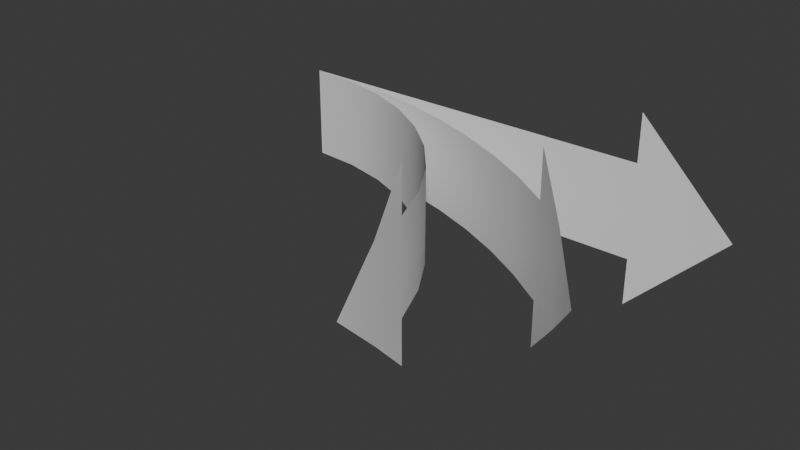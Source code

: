 # Source: arrows.blend  (saved by Blender 4.5.88; exported with 4.5.12 LTS)
import bpy
from mathutils import Matrix  # noqa: F401  (used for matrix-valued properties, if any)

bpy.ops.wm.read_factory_settings(use_empty=True)
scene = bpy.context.scene
scene.name = 'Scene'

# ---- collections
col_collection = bpy.data.collections.new('Collection'); scene.collection.children.link(col_collection)

# ---- world
world_world = bpy.data.worlds.new('World'); scene.world = world_world
world_world.use_nodes = True; world_world.node_tree.nodes.clear()
_N = world_world.node_tree.nodes; _L = world_world.node_tree.links
n0 = _N.new('ShaderNodeOutputWorld'); n0.name = 'World Output'; n0.location = (200, 100)
n1 = _N.new('ShaderNodeBackground'); n1.name = 'Background'; n1.location = (-200, 100)
n1.inputs[0].default_value = (0.05088, 0.05088, 0.05088, 1.0)
_L.new(n1.outputs[0], n0.inputs[0])
n0.is_active_output = True
world_world.color = (0.05088, 0.05088, 0.05088)
world_world.sun_shadow_jitter_overblur = 0.0

# ---- meshes
me_plane = bpy.data.meshes.new('Plane')
me_plane.from_pydata([(2.384e-07, 0.0, -0.5), (1.0, 0.0, -0.5), (2.384e-07, 0.0, 0.5), (1.0, 0.0, 0.5), (2.0, 0.0, -0.5), (2.0, 0.0, 0.5), (3.0, 0.0, -0.5), (3.0, 0.0, 0.5), (4.0, 0.0, -0.5), (4.0, 0.0, 0.5), (4.5, 0.0, -0.5), (4.5, 0.0, 0.5), (4.0, 0.0, 1.0), (4.0, 0.0, -1.0), (5.0, 0.0, 0.0), (3.5, 0.0, -0.5), (3.5, 0.0, 0.5), (2.5, 0.0, -0.5), (2.5, 0.0, 0.5), (1.5, 0.0, -0.5), (1.5, 0.0, 0.5), (0.5, 0.0, -0.5), (0.5, 0.0, 0.5)], [], [(21, 1, 3, 22), (20, 19, 4, 5), (18, 17, 6, 7), (16, 15, 8, 9), (9, 8, 10, 11), (9, 11, 12), (10, 8, 13), (11, 10, 14), (7, 6, 15, 16), (5, 4, 17, 18), (3, 1, 19, 20), (0, 21, 22, 2)])
me_plane.polygons.foreach_set('use_smooth', [True] * 12)
_uv = me_plane.uv_layers.new(name='UVMap')
_uv.uv.foreach_set('vector', [0.5, 0.0, 1.0, 0.0, 1.0, 1.0, 0.5, 1.0, 1.0, 1.0, 1.0, 0.0, 1.0, 0.0, 1.0, 1.0, 1.0, 1.0, 1.0, 0.0, 1.0, 0.0, 1.0, 1.0, 1.0, 1.0, 1.0, 0.0, 1.0, 0.0, 1.0, 1.0, 1.0, 1.0, 1.0, 0.0, 1.0, 0.0, 1.0, 1.0, 1.0, 1.0, 1.0, 1.0, 1.0, 1.0, 1.0, 0.0, 1.0, 0.0, 1.0, 0.0, 1.0, 1.0, 1.0, 0.0, 1.0, 1.0, 1.0, 1.0, 1.0, 0.0, 1.0, 0.0, 1.0, 1.0, 1.0, 1.0, 1.0, 0.0, 1.0, 0.0, 1.0, 1.0, 1.0, 1.0, 1.0, 0.0, 1.0, 0.0, 1.0, 1.0, 0.0, 0.0, 0.5, 0.0, 0.5, 1.0, 0.0, 1.0])
me_plane.update()
me_plane_001 = bpy.data.meshes.new('Plane.001')
me_plane_001.from_pydata([(2.384e-07, 0.0, -0.5), (1.0, 0.0, -0.5), (2.384e-07, 0.0, 0.5), (1.0, 0.0, 0.5), (2.0, 0.0, -0.5), (2.0, 0.0, 0.5), (3.0, 0.0, -0.5), (3.0, 0.0, 0.5), (4.0, 0.0, -0.5), (4.0, 0.0, 0.5), (4.5, 0.0, -0.5), (4.5, 0.0, 0.5), (4.0, 0.0, 1.0), (4.0, 0.0, -1.0), (5.0, 0.0, 0.0), (3.5, 0.0, -0.5), (3.5, 0.0, 0.5), (2.5, 0.0, -0.5), (2.5, 0.0, 0.5), (1.5, 0.0, -0.5), (1.5, 0.0, 0.5), (0.5, 0.0, -0.5), (0.5, 0.0, 0.5)], [], [(21, 1, 3, 22), (20, 19, 4, 5), (18, 17, 6, 7), (16, 15, 8, 9), (9, 8, 10, 11), (9, 11, 12), (10, 8, 13), (11, 10, 14), (7, 6, 15, 16), (5, 4, 17, 18), (3, 1, 19, 20), (0, 21, 22, 2)])
me_plane_001.polygons.foreach_set('use_smooth', [True] * 12)
_uv = me_plane_001.uv_layers.new(name='UVMap')
_uv.uv.foreach_set('vector', [0.5, 0.0, 1.0, 0.0, 1.0, 1.0, 0.5, 1.0, 1.0, 1.0, 1.0, 0.0, 1.0, 0.0, 1.0, 1.0, 1.0, 1.0, 1.0, 0.0, 1.0, 0.0, 1.0, 1.0, 1.0, 1.0, 1.0, 0.0, 1.0, 0.0, 1.0, 1.0, 1.0, 1.0, 1.0, 0.0, 1.0, 0.0, 1.0, 1.0, 1.0, 1.0, 1.0, 1.0, 1.0, 1.0, 1.0, 0.0, 1.0, 0.0, 1.0, 0.0, 1.0, 1.0, 1.0, 0.0, 1.0, 1.0, 1.0, 1.0, 1.0, 0.0, 1.0, 0.0, 1.0, 1.0, 1.0, 1.0, 1.0, 0.0, 1.0, 0.0, 1.0, 1.0, 1.0, 1.0, 1.0, 0.0, 1.0, 0.0, 1.0, 1.0, 0.0, 0.0, 0.5, 0.0, 0.5, 1.0, 0.0, 1.0])
me_plane_001.update()
me_plane_002 = bpy.data.meshes.new('Plane.002')
me_plane_002.from_pydata([(2.384e-07, 0.0, -0.5), (1.0, 0.0, -0.5), (2.384e-07, 0.0, 0.5), (1.0, 0.0, 0.5), (2.0, 0.0, -0.5), (2.0, 0.0, 0.5), (3.0, 0.0, -0.5), (3.0, 0.0, 0.5), (4.0, 0.0, -0.5), (4.0, 0.0, 0.5), (4.5, 0.0, -0.5), (4.5, 0.0, 0.5), (4.0, 0.0, 1.0), (4.0, 0.0, -1.0), (5.0, 0.0, 0.0), (3.5, 0.0, -0.5), (3.5, 0.0, 0.5), (2.5, 0.0, -0.5), (2.5, 0.0, 0.5), (1.5, 0.0, -0.5), (1.5, 0.0, 0.5), (0.5, 0.0, -0.5), (0.5, 0.0, 0.5)], [], [(21, 1, 3, 22), (20, 19, 4, 5), (18, 17, 6, 7), (16, 15, 8, 9), (9, 8, 10, 11), (9, 11, 12), (10, 8, 13), (11, 10, 14), (7, 6, 15, 16), (5, 4, 17, 18), (3, 1, 19, 20), (0, 21, 22, 2)])
me_plane_002.polygons.foreach_set('use_smooth', [True] * 12)
_uv = me_plane_002.uv_layers.new(name='UVMap')
_uv.uv.foreach_set('vector', [0.5, 0.0, 1.0, 0.0, 1.0, 1.0, 0.5, 1.0, 1.0, 1.0, 1.0, 0.0, 1.0, 0.0, 1.0, 1.0, 1.0, 1.0, 1.0, 0.0, 1.0, 0.0, 1.0, 1.0, 1.0, 1.0, 1.0, 0.0, 1.0, 0.0, 1.0, 1.0, 1.0, 1.0, 1.0, 0.0, 1.0, 0.0, 1.0, 1.0, 1.0, 1.0, 1.0, 1.0, 1.0, 1.0, 1.0, 0.0, 1.0, 0.0, 1.0, 0.0, 1.0, 1.0, 1.0, 0.0, 1.0, 1.0, 1.0, 1.0, 1.0, 0.0, 1.0, 0.0, 1.0, 1.0, 1.0, 1.0, 1.0, 0.0, 1.0, 0.0, 1.0, 1.0, 1.0, 1.0, 1.0, 0.0, 1.0, 0.0, 1.0, 1.0, 0.0, 0.0, 0.5, 0.0, 0.5, 1.0, 0.0, 1.0])
me_plane_002.update()

# ---- objects
ob_arrow45 = bpy.data.objects.new('Arrow45', me_plane)
ob_arrow = bpy.data.objects.new('Arrow', me_plane_001)
ob_arrow90 = bpy.data.objects.new('Arrow90', me_plane_002)

# ---- transforms, parenting, visibility, modifiers, constraints
ob_arrow45.location = (0.0, 0.0, 0.0)
_m = ob_arrow45.modifiers.new('SimpleDeform', 'SIMPLE_DEFORM')
_m.deform_method = 'BEND'
_m.deform_axis = 'Z'
_m.factor = -0.7854
_m.angle = -0.7854
ob_arrow.location = (0.0, 0.0, 0.0)
ob_arrow90.location = (0.0, 0.0, 0.0)
_m = ob_arrow90.modifiers.new('SimpleDeform', 'SIMPLE_DEFORM')
_m.deform_method = 'BEND'
_m.deform_axis = 'Z'
_m.factor = -1.571
_m.angle = -1.571

# ---- collection membership
col_collection.objects.link(ob_arrow45)
col_collection.objects.link(ob_arrow)
col_collection.objects.link(ob_arrow90)

# ---- scene / render settings (as saved in the file)
scene.frame_start = 1; scene.frame_end = 250; scene.frame_set(1)
scene.render.engine = 'BLENDER_EEVEE_NEXT'
bpy.context.view_layer.update()

# ---- added for rendering (the .blend has no active camera and no usable light): camera, sun
cam_auto = bpy.data.cameras.new('AutoCamera')
cam_auto.lens = 50.0
cam_auto.sensor_width = 36.0
cam_auto.clip_end = 1000.0
ob_auto_camera = bpy.data.objects.new('AutoCamera', cam_auto)
scene.collection.objects.link(ob_auto_camera)
ob_auto_camera.location = (8.2878, -8.53691, 4.63024)
ob_auto_camera.rotation_euler = (1.09748, -7.21219e-08, 0.694738)
scene.camera = ob_auto_camera
light_auto_sun = bpy.data.lights.new('AutoSun', 'SUN')
light_auto_sun.energy = 3.0
light_auto_sun.angle = 0.0523599
ob_auto_sun = bpy.data.objects.new('AutoSun', light_auto_sun)
scene.collection.objects.link(ob_auto_sun)
ob_auto_sun.rotation_euler = (0.872665, 0.174533, 0.523599)
bpy.context.view_layer.update()
